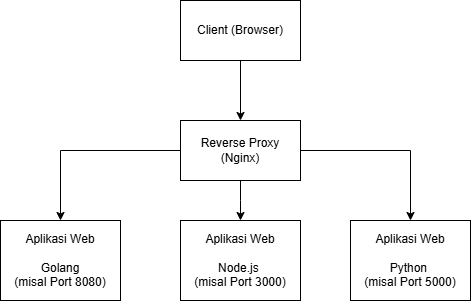

The diagram above was exported from draw.io. Its source (the exported page's mxGraphModel, read from the mxfile embedded in the PNG):
<mxGraphModel dx="786" dy="417" grid="1" gridSize="10" guides="1" tooltips="1" connect="1" arrows="1" fold="1" page="1" pageScale="1" pageWidth="850" pageHeight="1100" math="0" shadow="0">
  <root>
    <mxCell id="0" />
    <mxCell id="1" parent="0" />
    <mxCell id="dHlt9P3W-aq4eQiM5pdW-3" value="" style="edgeStyle=orthogonalEdgeStyle;rounded=0;orthogonalLoop=1;jettySize=auto;html=1;" edge="1" parent="1" source="dHlt9P3W-aq4eQiM5pdW-1" target="dHlt9P3W-aq4eQiM5pdW-2">
      <mxGeometry relative="1" as="geometry" />
    </mxCell>
    <mxCell id="dHlt9P3W-aq4eQiM5pdW-1" value="Client (Browser)" style="rounded=0;whiteSpace=wrap;html=1;" vertex="1" parent="1">
      <mxGeometry x="230" y="50" width="120" height="60" as="geometry" />
    </mxCell>
    <mxCell id="dHlt9P3W-aq4eQiM5pdW-5" value="" style="edgeStyle=orthogonalEdgeStyle;rounded=0;orthogonalLoop=1;jettySize=auto;html=1;" edge="1" parent="1" source="dHlt9P3W-aq4eQiM5pdW-2">
      <mxGeometry relative="1" as="geometry">
        <mxPoint x="290" y="270" as="targetPoint" />
      </mxGeometry>
    </mxCell>
    <mxCell id="dHlt9P3W-aq4eQiM5pdW-10" style="edgeStyle=orthogonalEdgeStyle;rounded=0;orthogonalLoop=1;jettySize=auto;html=1;entryX=0.5;entryY=0;entryDx=0;entryDy=0;" edge="1" parent="1" source="dHlt9P3W-aq4eQiM5pdW-2" target="dHlt9P3W-aq4eQiM5pdW-7">
      <mxGeometry relative="1" as="geometry" />
    </mxCell>
    <mxCell id="dHlt9P3W-aq4eQiM5pdW-11" style="edgeStyle=orthogonalEdgeStyle;rounded=0;orthogonalLoop=1;jettySize=auto;html=1;exitX=1;exitY=0.5;exitDx=0;exitDy=0;entryX=0.5;entryY=0;entryDx=0;entryDy=0;" edge="1" parent="1" source="dHlt9P3W-aq4eQiM5pdW-2" target="dHlt9P3W-aq4eQiM5pdW-6">
      <mxGeometry relative="1" as="geometry" />
    </mxCell>
    <mxCell id="dHlt9P3W-aq4eQiM5pdW-2" value="Reverse Proxy&lt;div&gt;(Nginx)&lt;/div&gt;" style="whiteSpace=wrap;html=1;rounded=0;" vertex="1" parent="1">
      <mxGeometry x="230" y="170" width="120" height="60" as="geometry" />
    </mxCell>
    <mxCell id="dHlt9P3W-aq4eQiM5pdW-6" value="Aplikasi Web&lt;div&gt;&lt;br&gt;&lt;/div&gt;&lt;div&gt;Python&amp;nbsp;&lt;/div&gt;&lt;div&gt;(misal Port 5000)&lt;/div&gt;" style="whiteSpace=wrap;html=1;rounded=0;" vertex="1" parent="1">
      <mxGeometry x="400" y="270" width="120" height="80" as="geometry" />
    </mxCell>
    <mxCell id="dHlt9P3W-aq4eQiM5pdW-7" value="Aplikasi Web&lt;div&gt;&lt;br&gt;&lt;/div&gt;&lt;div&gt;Golang&lt;/div&gt;&lt;div&gt;(misal Port 8080)&lt;/div&gt;" style="whiteSpace=wrap;html=1;rounded=0;" vertex="1" parent="1">
      <mxGeometry x="50" y="270" width="120" height="80" as="geometry" />
    </mxCell>
    <mxCell id="dHlt9P3W-aq4eQiM5pdW-9" value="Aplikasi Web&lt;div&gt;&lt;br&gt;&lt;/div&gt;&lt;div&gt;Node.js&amp;nbsp;&lt;/div&gt;&lt;div&gt;(misal Port 3000)&lt;/div&gt;" style="whiteSpace=wrap;html=1;rounded=0;" vertex="1" parent="1">
      <mxGeometry x="230" y="270" width="120" height="80" as="geometry" />
    </mxCell>
  </root>
</mxGraphModel>